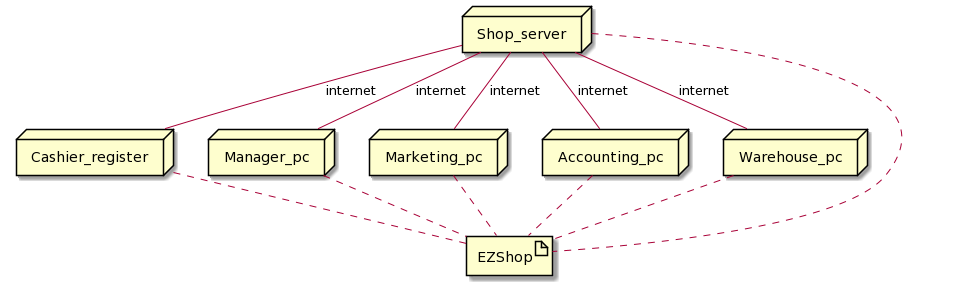

The diagram above was rendered by PlantUML. Its source (embedded in the PNG):
@startuml
Node Shop_server
Node Cashier_register
Node Manager_pc
Node Marketing_pc
Node Accounting_pc
Node Warehouse_pc

Artifact EZShop as a1

Shop_server -- Cashier_register:internet
Shop_server -- Manager_pc:internet
Shop_server -- Marketing_pc:internet
Shop_server -- Accounting_pc:internet
Shop_server -- Warehouse_pc:internet

Shop_server .. a1
Warehouse_pc .. a1
Accounting_pc .. a1
Marketing_pc .. a1
Manager_pc .. a1
Cashier_register .. a1
@enduml